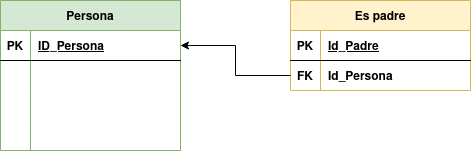

The diagram above was exported from draw.io. Its source (the exported page's mxGraphModel, read from the mxfile embedded in the PNG):
<mxGraphModel dx="460" dy="770" grid="1" gridSize="10" guides="1" tooltips="1" connect="1" arrows="1" fold="1" page="1" pageScale="1" pageWidth="827" pageHeight="1169" math="0" shadow="0">
  <root>
    <mxCell id="0" />
    <mxCell id="1" parent="0" />
    <mxCell id="5Qom6XRymCDJimTUhIXF-1" value="Persona" style="shape=table;startSize=30;container=1;collapsible=1;childLayout=tableLayout;fixedRows=1;rowLines=0;fontStyle=1;align=center;resizeLast=1;fillColor=#d5e8d4;strokeColor=#82b366;" vertex="1" parent="1">
      <mxGeometry x="40" y="80" width="180" height="150" as="geometry" />
    </mxCell>
    <mxCell id="5Qom6XRymCDJimTUhIXF-2" value="" style="shape=tableRow;horizontal=0;startSize=0;swimlaneHead=0;swimlaneBody=0;fillColor=none;collapsible=0;dropTarget=0;points=[[0,0.5],[1,0.5]];portConstraint=eastwest;top=0;left=0;right=0;bottom=1;" vertex="1" parent="5Qom6XRymCDJimTUhIXF-1">
      <mxGeometry y="30" width="180" height="30" as="geometry" />
    </mxCell>
    <mxCell id="5Qom6XRymCDJimTUhIXF-3" value="PK" style="shape=partialRectangle;connectable=0;fillColor=none;top=0;left=0;bottom=0;right=0;fontStyle=1;overflow=hidden;" vertex="1" parent="5Qom6XRymCDJimTUhIXF-2">
      <mxGeometry width="30" height="30" as="geometry">
        <mxRectangle width="30" height="30" as="alternateBounds" />
      </mxGeometry>
    </mxCell>
    <mxCell id="5Qom6XRymCDJimTUhIXF-4" value="ID_Persona" style="shape=partialRectangle;connectable=0;fillColor=none;top=0;left=0;bottom=0;right=0;align=left;spacingLeft=6;fontStyle=5;overflow=hidden;" vertex="1" parent="5Qom6XRymCDJimTUhIXF-2">
      <mxGeometry x="30" width="150" height="30" as="geometry">
        <mxRectangle width="150" height="30" as="alternateBounds" />
      </mxGeometry>
    </mxCell>
    <mxCell id="5Qom6XRymCDJimTUhIXF-5" value="" style="shape=tableRow;horizontal=0;startSize=0;swimlaneHead=0;swimlaneBody=0;fillColor=none;collapsible=0;dropTarget=0;points=[[0,0.5],[1,0.5]];portConstraint=eastwest;top=0;left=0;right=0;bottom=0;" vertex="1" parent="5Qom6XRymCDJimTUhIXF-1">
      <mxGeometry y="60" width="180" height="30" as="geometry" />
    </mxCell>
    <mxCell id="5Qom6XRymCDJimTUhIXF-6" value="" style="shape=partialRectangle;connectable=0;fillColor=none;top=0;left=0;bottom=0;right=0;editable=1;overflow=hidden;" vertex="1" parent="5Qom6XRymCDJimTUhIXF-5">
      <mxGeometry width="30" height="30" as="geometry">
        <mxRectangle width="30" height="30" as="alternateBounds" />
      </mxGeometry>
    </mxCell>
    <mxCell id="5Qom6XRymCDJimTUhIXF-7" value="" style="shape=partialRectangle;connectable=0;fillColor=none;top=0;left=0;bottom=0;right=0;align=left;spacingLeft=6;overflow=hidden;" vertex="1" parent="5Qom6XRymCDJimTUhIXF-5">
      <mxGeometry x="30" width="150" height="30" as="geometry">
        <mxRectangle width="150" height="30" as="alternateBounds" />
      </mxGeometry>
    </mxCell>
    <mxCell id="5Qom6XRymCDJimTUhIXF-8" value="" style="shape=tableRow;horizontal=0;startSize=0;swimlaneHead=0;swimlaneBody=0;fillColor=none;collapsible=0;dropTarget=0;points=[[0,0.5],[1,0.5]];portConstraint=eastwest;top=0;left=0;right=0;bottom=0;" vertex="1" parent="5Qom6XRymCDJimTUhIXF-1">
      <mxGeometry y="90" width="180" height="30" as="geometry" />
    </mxCell>
    <mxCell id="5Qom6XRymCDJimTUhIXF-9" value="" style="shape=partialRectangle;connectable=0;fillColor=none;top=0;left=0;bottom=0;right=0;editable=1;overflow=hidden;" vertex="1" parent="5Qom6XRymCDJimTUhIXF-8">
      <mxGeometry width="30" height="30" as="geometry">
        <mxRectangle width="30" height="30" as="alternateBounds" />
      </mxGeometry>
    </mxCell>
    <mxCell id="5Qom6XRymCDJimTUhIXF-10" value="" style="shape=partialRectangle;connectable=0;fillColor=none;top=0;left=0;bottom=0;right=0;align=left;spacingLeft=6;overflow=hidden;" vertex="1" parent="5Qom6XRymCDJimTUhIXF-8">
      <mxGeometry x="30" width="150" height="30" as="geometry">
        <mxRectangle width="150" height="30" as="alternateBounds" />
      </mxGeometry>
    </mxCell>
    <mxCell id="5Qom6XRymCDJimTUhIXF-11" value="" style="shape=tableRow;horizontal=0;startSize=0;swimlaneHead=0;swimlaneBody=0;fillColor=none;collapsible=0;dropTarget=0;points=[[0,0.5],[1,0.5]];portConstraint=eastwest;top=0;left=0;right=0;bottom=0;" vertex="1" parent="5Qom6XRymCDJimTUhIXF-1">
      <mxGeometry y="120" width="180" height="30" as="geometry" />
    </mxCell>
    <mxCell id="5Qom6XRymCDJimTUhIXF-12" value="" style="shape=partialRectangle;connectable=0;fillColor=none;top=0;left=0;bottom=0;right=0;editable=1;overflow=hidden;" vertex="1" parent="5Qom6XRymCDJimTUhIXF-11">
      <mxGeometry width="30" height="30" as="geometry">
        <mxRectangle width="30" height="30" as="alternateBounds" />
      </mxGeometry>
    </mxCell>
    <mxCell id="5Qom6XRymCDJimTUhIXF-13" value="" style="shape=partialRectangle;connectable=0;fillColor=none;top=0;left=0;bottom=0;right=0;align=left;spacingLeft=6;overflow=hidden;" vertex="1" parent="5Qom6XRymCDJimTUhIXF-11">
      <mxGeometry x="30" width="150" height="30" as="geometry">
        <mxRectangle width="150" height="30" as="alternateBounds" />
      </mxGeometry>
    </mxCell>
    <mxCell id="5Qom6XRymCDJimTUhIXF-14" value="Es padre" style="shape=table;startSize=30;container=1;collapsible=1;childLayout=tableLayout;fixedRows=1;rowLines=0;fontStyle=1;align=center;resizeLast=1;fillColor=#fff2cc;strokeColor=#d6b656;" vertex="1" parent="1">
      <mxGeometry x="330" y="80" width="180" height="90" as="geometry" />
    </mxCell>
    <mxCell id="5Qom6XRymCDJimTUhIXF-15" value="" style="shape=tableRow;horizontal=0;startSize=0;swimlaneHead=0;swimlaneBody=0;fillColor=none;collapsible=0;dropTarget=0;points=[[0,0.5],[1,0.5]];portConstraint=eastwest;top=0;left=0;right=0;bottom=1;" vertex="1" parent="5Qom6XRymCDJimTUhIXF-14">
      <mxGeometry y="30" width="180" height="30" as="geometry" />
    </mxCell>
    <mxCell id="5Qom6XRymCDJimTUhIXF-16" value="PK" style="shape=partialRectangle;connectable=0;fillColor=none;top=0;left=0;bottom=0;right=0;fontStyle=1;overflow=hidden;" vertex="1" parent="5Qom6XRymCDJimTUhIXF-15">
      <mxGeometry width="30" height="30" as="geometry">
        <mxRectangle width="30" height="30" as="alternateBounds" />
      </mxGeometry>
    </mxCell>
    <mxCell id="5Qom6XRymCDJimTUhIXF-17" value="Id_Padre" style="shape=partialRectangle;connectable=0;fillColor=none;top=0;left=0;bottom=0;right=0;align=left;spacingLeft=6;fontStyle=5;overflow=hidden;" vertex="1" parent="5Qom6XRymCDJimTUhIXF-15">
      <mxGeometry x="30" width="150" height="30" as="geometry">
        <mxRectangle width="150" height="30" as="alternateBounds" />
      </mxGeometry>
    </mxCell>
    <mxCell id="5Qom6XRymCDJimTUhIXF-28" value="" style="shape=tableRow;horizontal=0;startSize=0;swimlaneHead=0;swimlaneBody=0;fillColor=none;collapsible=0;dropTarget=0;points=[[0,0.5],[1,0.5]];portConstraint=eastwest;top=0;left=0;right=0;bottom=0;" vertex="1" parent="5Qom6XRymCDJimTUhIXF-14">
      <mxGeometry y="60" width="180" height="30" as="geometry" />
    </mxCell>
    <mxCell id="5Qom6XRymCDJimTUhIXF-29" value="FK" style="shape=partialRectangle;connectable=0;fillColor=none;top=0;left=0;bottom=0;right=0;fontStyle=1;overflow=hidden;" vertex="1" parent="5Qom6XRymCDJimTUhIXF-28">
      <mxGeometry width="30" height="30" as="geometry">
        <mxRectangle width="30" height="30" as="alternateBounds" />
      </mxGeometry>
    </mxCell>
    <mxCell id="5Qom6XRymCDJimTUhIXF-30" value="Id_Persona" style="shape=partialRectangle;connectable=0;fillColor=none;top=0;left=0;bottom=0;right=0;align=left;spacingLeft=6;fontStyle=1;overflow=hidden;" vertex="1" parent="5Qom6XRymCDJimTUhIXF-28">
      <mxGeometry x="30" width="150" height="30" as="geometry">
        <mxRectangle width="150" height="30" as="alternateBounds" />
      </mxGeometry>
    </mxCell>
    <mxCell id="5Qom6XRymCDJimTUhIXF-31" style="edgeStyle=orthogonalEdgeStyle;rounded=0;orthogonalLoop=1;jettySize=auto;html=1;exitX=0;exitY=0.5;exitDx=0;exitDy=0;entryX=1;entryY=0.5;entryDx=0;entryDy=0;" edge="1" parent="1" source="5Qom6XRymCDJimTUhIXF-28" target="5Qom6XRymCDJimTUhIXF-2">
      <mxGeometry relative="1" as="geometry" />
    </mxCell>
  </root>
</mxGraphModel>